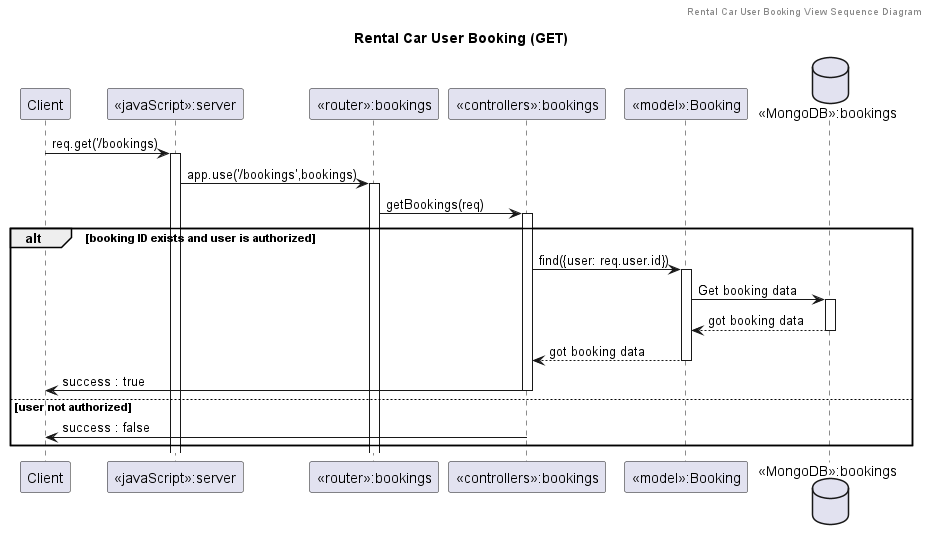

The diagram above was rendered by PlantUML. Its source (embedded in the PNG):
@startuml Rental Car User Booking (GET)

header Rental Car User Booking View Sequence Diagram
title "Rental Car User Booking (GET)"

participant "Client" as client
participant "<<javaScript>>:server" as server
participant "<<router>>:bookings" as routerBookings
participant "<<controllers>>:bookings" as controllersBookings
participant "<<model>>:Booking" as modelBooking
database "<<MongoDB>>:bookings" as BookingsDatabase

client->server ++:req.get('/bookings)
server->routerBookings ++:app.use('/bookings',bookings)
routerBookings -> controllersBookings ++:getBookings(req)

alt booking ID exists and user is authorized
    controllersBookings->modelBooking ++: find({user: req.user.id})
    modelBooking ->BookingsDatabase ++: Get booking data
    BookingsDatabase --> modelBooking --: got booking data
    controllersBookings <-- modelBooking --: got booking data
    controllersBookings->client --:success : true
else user not authorized
    controllersBookings -> client --:success : false
end

@enduml